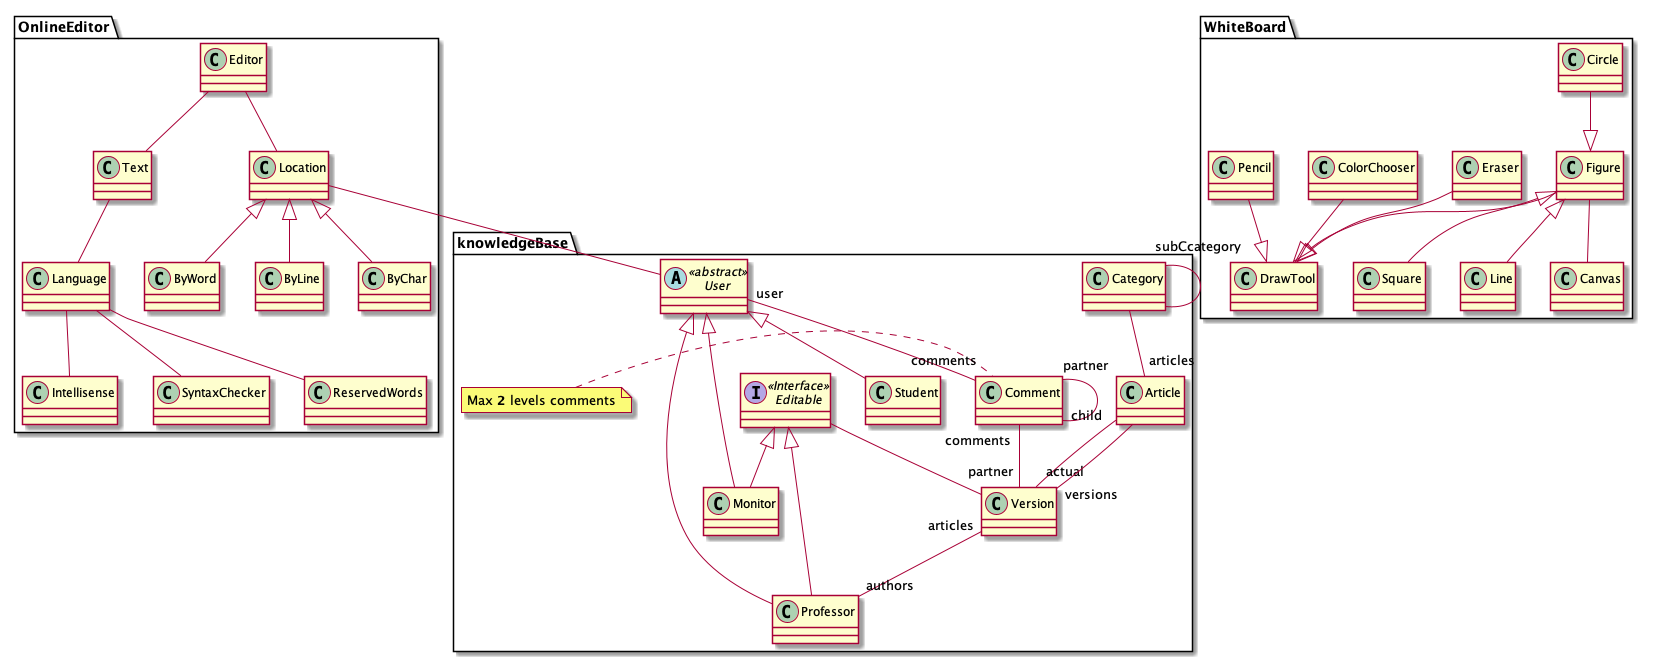

The diagram above was rendered by PlantUML. Its source (embedded in the PNG):
@startuml  
package knowledgeBase{
  abstract User <<abstract>>
  interface Editable <<Interface>>
  note left of Comment : Max <b>2</b> levels comments  
  User <|-- Student
  User <|-- Monitor
  User <|-- Professor
  Editable <|-- Monitor
  Editable <|-- Professor
  Category -- "articles" Article
  Category "subCcategory" -- Category
  User "user" -- "comments" Comment
  Comment "partner"--"child" Comment
  Comment "comments"--"partner" Version
  Version "articles"--"authors" Professor
  Article --"actual" Version
  Article --"versions" Version
  Editable -- Version
  }
  package OnlineEditor{
    Language -- Intellisense
    Language -- SyntaxChecker
    Language -- ReservedWords
    Text -- Language
    Editor -- Text
    Editor -- Location
    Location <|-- ByWord
    Location <|-- ByLine
    Location <|-- ByChar
    Location -- User
  }
  package WhiteBoard{
    Circle --|> Figure
    Figure <|-- Square
    Figure <|-- Line
    Figure -- Canvas
    Figure --|> DrawTool
    Eraser --|> DrawTool
    ColorChooser --|> DrawTool
    Pencil --|> DrawTool
  }
@enduml